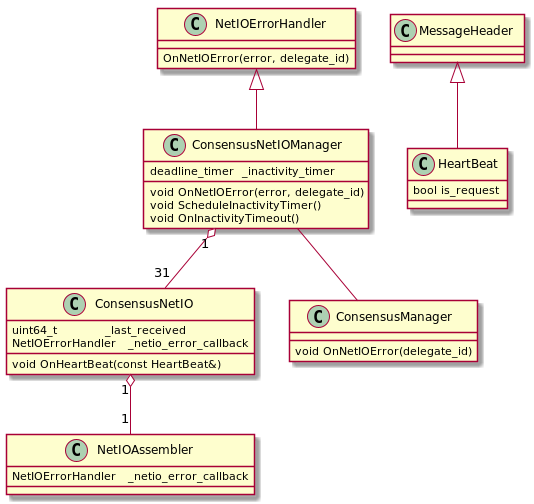

The diagram above was rendered by PlantUML. Its source (embedded in the PNG):
@startuml

class NetIOErrorHandler {
    OnNetIOError(error, delegate_id)
}

class ConsensusNetIOManager {
    void OnNetIOError(error, delegate_id)
    void ScheduleInactivityTimer()
    void OnInactivityTimeout()
    deadline_timer  _inactivity_timer
}

class ConsensusNetIO {
    uint64_t            _last_received
    NetIOErrorHandler   _netio_error_callback
    void OnHeartBeat(const HeartBeat&)
}

class NetIOAssembler {
    NetIOErrorHandler   _netio_error_callback
}

class ConsensusManager {
    void OnNetIOError(delegate_id)
}

class HeartBeat {
    bool is_request
}

class MessageHeader

MessageHeader <|-- HeartBeat

NetIOErrorHandler <|-- ConsensusNetIOManager

ConsensusNetIOManager "1" o-- "31" ConsensusNetIO

ConsensusNetIO "1" o-- "1" NetIOAssembler

ConsensusNetIOManager -- ConsensusManager

@enduml